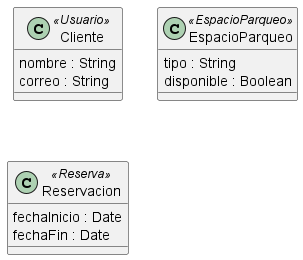

The diagram above was rendered by PlantUML. Its source (embedded in the PNG):
@startuml
' Definición de clases con estereotipos personalizados
class Cliente <<Usuario>> {
  nombre : String
  correo : String
}

class EspacioParqueo <<EspacioParqueo>> {
  tipo : String
  disponible : Boolean
}

class Reservacion <<Reserva>> {
  fechaInicio : Date
  fechaFin : Date
}
@enduml